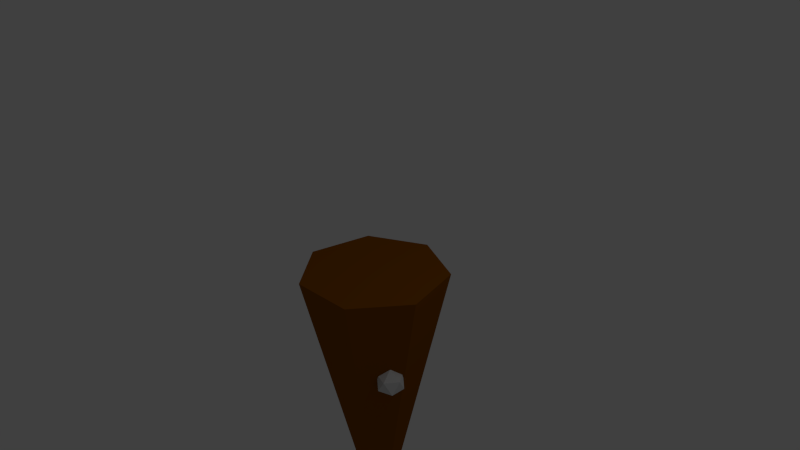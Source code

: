 # Source: Torch.blend  (saved by Blender 2.65.0; exported with 4.5.12 LTS)
import bpy
from mathutils import Matrix  # noqa: F401  (used for matrix-valued properties, if any)

bpy.ops.wm.read_factory_settings(use_empty=True)
scene = bpy.context.scene
scene.name = 'Scene'

# ---- collections
col_collection_1 = bpy.data.collections.new('Collection 1'); scene.collection.children.link(col_collection_1)

# ---- materials (node trees are filled in below, after node groups)
mat_material_002 = bpy.data.materials.new('Material.002')
mat_material_002.alpha_threshold = 0.0
mat_material_002.use_transparent_shadow = False
mat_material_002.diffuse_color = (0.6982, 0.6982, 0.6982, 1.0)
mat_material_002.roughness = 0.5
mat_material_002.line_color = (0.0, 0.0, 0.0, 1.0)
mat_material_001 = bpy.data.materials.new('Material.001')
mat_material_001.alpha_threshold = 0.0
mat_material_001.use_transparent_shadow = False
mat_material_001.diffuse_color = (0.2529, 0.07615, 0.0, 1.0)
mat_material_001.roughness = 0.5
mat_material_001.line_color = (0.0, 0.0, 0.0, 1.0)

# ---- material node trees

# ---- world
world_world = bpy.data.worlds.new('World'); scene.world = world_world
world_world.color = (0.05088, 0.05088, 0.05088)
world_world.use_sun_shadow = False
world_world.sun_shadow_jitter_overblur = 0.0
world_world.cycles.sampling_method = 'MANUAL'
world_world.cycles.sample_map_resolution = 256

# ---- cameras
cam_camera = bpy.data.cameras.new('Camera')
cam_camera.clip_end = 100.0
cam_camera.lens = 35.0
cam_camera.sensor_width = 32.0
cam_camera.sensor_height = 18.0
cam_camera.ortho_scale = 7.314
cam_camera.dof.focus_distance = 0.0
cam_camera.dof.aperture_fstop = 128.0

# ---- lights
light_lamp = bpy.data.lights.new('Lamp', 'POINT')
light_lamp.transmission_factor = 0.0
light_lamp.cutoff_distance = 30.0
light_lamp.energy = 100.0
light_lamp.shadow_buffer_clip_start = 1.001
light_lamp.shadow_soft_size = 0.1
light_lamp.shadow_maximum_resolution = 0.006
light_lamp.use_absolute_resolution = True
light_lamp.cycles.use_multiple_importance_sampling = False

# ---- meshes
me_icosphere_002 = bpy.data.meshes.new('Icosphere.002')
me_icosphere_002.from_pydata([(0.61, -0.3015, -1.734), (0.7547, -0.4066, -1.623), (0.5547, -0.4716, -1.623), (0.4311, -0.3015, -1.623), (0.5547, -0.1314, -1.623), (0.7547, -0.1963, -1.623), (0.6653, -0.4716, -1.444), (0.4653, -0.4066, -1.444), (0.4653, -0.1963, -1.444), (0.6653, -0.1314, -1.444), (0.7889, -0.3015, -1.444), (0.61, -0.3015, -1.334), (-0.6598, -0.2258, -1.735), (-0.5151, -0.331, -1.624), (-0.7151, -0.3959, -1.624), (-0.8387, -0.2258, -1.624), (-0.7151, -0.05569, -1.624), (-0.5151, -0.1207, -1.624), (-0.6045, -0.3959, -1.445), (-0.8045, -0.331, -1.445), (-0.8045, -0.1207, -1.445), (-0.6045, -0.05569, -1.445), (-0.4809, -0.2258, -1.445), (-0.6598, -0.2258, -1.335), (-0.02726, 0.9997, -0.2438), (-0.7985, 0.602, -0.2438), (-0.9685, -0.249, -0.2437), (-2.384e-07, -0.0002424, -4.645), (-0.4092, -0.9124, -0.2436), (0.4583, -0.8888, -0.2436), (0.9806, -0.1958, -0.2437), (0.7645, 0.6446, -0.2438)], [], [(0, 1, 2), (1, 0, 5), (0, 2, 3), (0, 3, 4), (0, 4, 5), (1, 5, 10), (2, 1, 6), (3, 2, 7), (4, 3, 8), (5, 4, 9), (1, 10, 6), (2, 6, 7), (3, 7, 8), (4, 8, 9), (5, 9, 10), (6, 10, 11), (7, 6, 11), (8, 7, 11), (9, 8, 11), (10, 9, 11), (12, 13, 14), (13, 12, 17), (12, 14, 15), (12, 15, 16), (12, 16, 17), (13, 17, 22), (14, 13, 18), (15, 14, 19), (16, 15, 20), (17, 16, 21), (13, 22, 18), (14, 18, 19), (15, 19, 20), (16, 20, 21), (17, 21, 22), (18, 22, 23), (19, 18, 23), (20, 19, 23), (21, 20, 23), (22, 21, 23), (30, 27, 31), (24, 27, 25), (31, 27, 24), (25, 27, 26), (29, 27, 30), (28, 27, 29), (26, 27, 28), (24, 25, 26, 28, 29, 30, 31)])
me_icosphere_002.polygons.foreach_set('material_index', [0, 0, 0, 0, 0, 0, 0, 0, 0, 0, 0, 0, 0, 0, 0, 0, 0, 0, 0, 0, 0, 0, 0, 0, 0, 0, 0, 0, 0, 0, 0, 0, 0, 0, 0, 0, 0, 0, 0, 0, 1, 1, 1, 1, 1, 1, 1, 1])
me_icosphere_002.materials.append(mat_material_002)
me_icosphere_002.materials.append(mat_material_001)
me_icosphere_002.use_remesh_preserve_volume = False
me_icosphere_002.use_remesh_preserve_attributes = False
me_icosphere_002.use_mirror_vertex_groups = False
me_icosphere_002.update()

# ---- objects
ob_icosphere_001 = bpy.data.objects.new('Icosphere.001', me_icosphere_002)
ob_lamp = bpy.data.objects.new('Lamp', light_lamp)
ob_camera = bpy.data.objects.new('Camera', cam_camera)

# ---- transforms, parenting, visibility, modifiers, constraints
ob_icosphere_001.location = (0.0, 0.0, 0.0)
ob_icosphere_001.lineart.crease_threshold = 0.0
ob_lamp.location = (4.076, 1.005, 5.904)
ob_lamp.rotation_euler = (0.6503, 0.05522, 1.866)
ob_lamp.lock_rotations_4d = False
ob_lamp.empty_display_type = 'ARROWS'
ob_lamp.color = (0.0, 0.0, 0.0, 0.0)
ob_lamp.lineart.crease_threshold = 0.0
ob_camera.location = (7.481, -6.508, 5.344)
ob_camera.rotation_euler = (1.109, 0.01082, 0.8149)
ob_camera.lock_rotations_4d = False
ob_camera.empty_display_type = 'ARROWS'
ob_camera.color = (0.0, 0.0, 0.0, 0.0)
ob_camera.display_type = 'WIRE'
ob_camera.lineart.crease_threshold = 0.0

# ---- collection membership
col_collection_1.objects.link(ob_icosphere_001)
col_collection_1.objects.link(ob_lamp)
col_collection_1.objects.link(ob_camera)

# ---- scene / render settings (as saved in the file)
scene.camera = ob_camera
scene.frame_start = 1; scene.frame_end = 250; scene.frame_set(1)
scene.render.engine = 'BLENDER_EEVEE_NEXT'
scene.render.image_settings.color_mode = 'RGB'
scene.render.image_settings.compression = 90
scene.render.resolution_percentage = 50
scene.render.dither_intensity = 0.0
scene.render.bake_margin = 2
scene.render.bake_bias = 0.0
scene.cycles.use_denoising = False
scene.cycles.samples = 10
scene.cycles.sampling_pattern = 'TABULATED_SOBOL'
scene.cycles.light_sampling_threshold = 0.0
scene.cycles.use_adaptive_sampling = False
scene.cycles.use_light_tree = False
scene.cycles.blur_glossy = 0.0
scene.cycles.volume_bounces = 1
scene.cycles.pixel_filter_type = 'GAUSSIAN'
scene.cycles.sample_clamp_indirect = 0.0
scene.view_settings.view_transform = 'Standard'
bpy.context.view_layer.update()

